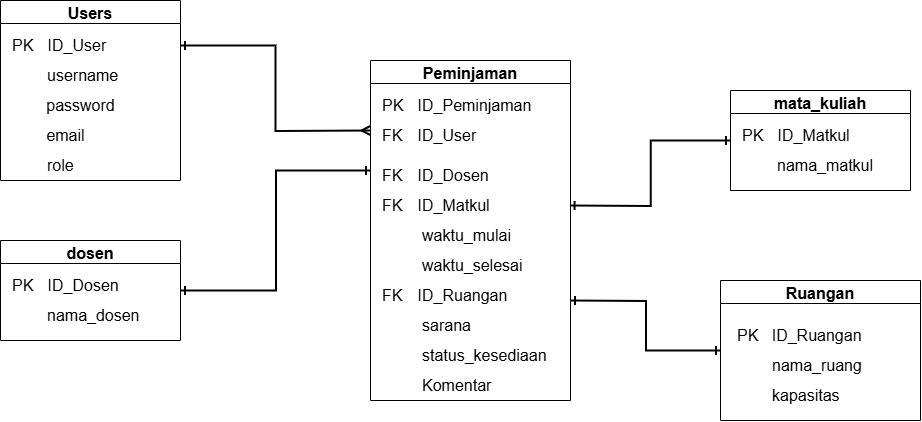

The diagram above was exported from draw.io. Its source (the exported page's mxGraphModel, read from the mxfile embedded in the PNG):
<mxGraphModel dx="1833" dy="803" grid="1" gridSize="10" guides="1" tooltips="1" connect="1" arrows="1" fold="1" page="1" pageScale="1" pageWidth="827" pageHeight="1169" math="0" shadow="0">
  <root>
    <mxCell id="WIyWlLk6GJQsqaUBKTNV-0" />
    <mxCell id="WIyWlLk6GJQsqaUBKTNV-1" parent="WIyWlLk6GJQsqaUBKTNV-0" />
    <mxCell id="J6UyhVMt4-8NxvLrjZvy-10" value="Users" style="swimlane;fontSize=16;labelBackgroundColor=default;" parent="WIyWlLk6GJQsqaUBKTNV-1" vertex="1">
      <mxGeometry x="20" y="70" width="180" height="180" as="geometry" />
    </mxCell>
    <mxCell id="J6UyhVMt4-8NxvLrjZvy-13" value="&lt;font style=&quot;font-size: 16px;&quot;&gt;PK&lt;span style=&quot;white-space: pre;&quot;&gt;&#09;&lt;/span&gt;ID_User&lt;/font&gt;" style="text;html=1;align=left;verticalAlign=middle;resizable=0;points=[];autosize=1;strokeColor=none;fillColor=none;fontSize=14;" parent="J6UyhVMt4-8NxvLrjZvy-10" vertex="1">
      <mxGeometry x="10" y="30" width="120" height="30" as="geometry" />
    </mxCell>
    <mxCell id="J6UyhVMt4-8NxvLrjZvy-16" value="&lt;font style=&quot;font-size: 16px;&quot;&gt;username&lt;/font&gt;" style="text;html=1;align=left;verticalAlign=middle;resizable=0;points=[];autosize=1;strokeColor=none;fillColor=none;" parent="J6UyhVMt4-8NxvLrjZvy-10" vertex="1">
      <mxGeometry x="45" y="60" width="90" height="30" as="geometry" />
    </mxCell>
    <mxCell id="J6UyhVMt4-8NxvLrjZvy-19" value="email" style="text;html=1;align=center;verticalAlign=middle;resizable=0;points=[];autosize=1;strokeColor=none;fillColor=none;fontSize=16;" parent="J6UyhVMt4-8NxvLrjZvy-10" vertex="1">
      <mxGeometry x="35" y="120" width="60" height="30" as="geometry" />
    </mxCell>
    <mxCell id="J6UyhVMt4-8NxvLrjZvy-20" value="password" style="text;html=1;align=center;verticalAlign=middle;resizable=0;points=[];autosize=1;strokeColor=none;fillColor=none;fontSize=16;" parent="J6UyhVMt4-8NxvLrjZvy-10" vertex="1">
      <mxGeometry x="35" y="90" width="90" height="30" as="geometry" />
    </mxCell>
    <mxCell id="J6UyhVMt4-8NxvLrjZvy-91" value="role" style="text;html=1;align=left;verticalAlign=middle;resizable=0;points=[];autosize=1;strokeColor=none;fillColor=none;fontSize=16;" parent="J6UyhVMt4-8NxvLrjZvy-10" vertex="1">
      <mxGeometry x="45" y="150" width="50" height="30" as="geometry" />
    </mxCell>
    <mxCell id="J6UyhVMt4-8NxvLrjZvy-99" style="edgeStyle=orthogonalEdgeStyle;rounded=0;orthogonalLoop=1;jettySize=auto;html=1;entryX=0;entryY=0.5;entryDx=0;entryDy=0;startArrow=ERone;startFill=0;endArrow=ERone;endFill=0;strokeWidth=2;" parent="WIyWlLk6GJQsqaUBKTNV-1" target="J6UyhVMt4-8NxvLrjZvy-29" edge="1">
      <mxGeometry relative="1" as="geometry">
        <mxPoint x="590" y="370" as="sourcePoint" />
      </mxGeometry>
    </mxCell>
    <mxCell id="J6UyhVMt4-8NxvLrjZvy-21" value="Peminjaman" style="swimlane;fontSize=16;labelBackgroundColor=default;startSize=23;" parent="WIyWlLk6GJQsqaUBKTNV-1" vertex="1">
      <mxGeometry x="390" y="130" width="200" height="340" as="geometry" />
    </mxCell>
    <mxCell id="J6UyhVMt4-8NxvLrjZvy-22" value="&lt;font style=&quot;font-size: 16px;&quot;&gt;PK&lt;span style=&quot;white-space: pre;&quot;&gt;&#09;&lt;/span&gt;ID_Peminjaman&lt;/font&gt;" style="text;html=1;align=left;verticalAlign=middle;resizable=0;points=[];autosize=1;strokeColor=none;fillColor=none;fontSize=14;" parent="J6UyhVMt4-8NxvLrjZvy-21" vertex="1">
      <mxGeometry x="10" y="30" width="170" height="30" as="geometry" />
    </mxCell>
    <mxCell id="J6UyhVMt4-8NxvLrjZvy-23" value="&lt;font style=&quot;font-size: 16px;&quot;&gt;FK&lt;span style=&quot;white-space: pre;&quot;&gt;&#09;&lt;/span&gt;ID_Dosen&lt;/font&gt;" style="text;html=1;align=left;verticalAlign=middle;resizable=0;points=[];autosize=1;strokeColor=none;fillColor=none;" parent="J6UyhVMt4-8NxvLrjZvy-21" vertex="1">
      <mxGeometry x="10" y="100" width="130" height="30" as="geometry" />
    </mxCell>
    <mxCell id="J6UyhVMt4-8NxvLrjZvy-24" value="&lt;div&gt;FK&lt;span style=&quot;white-space: pre;&quot;&gt;&#09;&lt;/span&gt;ID_Matkul&lt;/div&gt;" style="text;html=1;align=left;verticalAlign=middle;resizable=0;points=[];autosize=1;strokeColor=none;fillColor=none;fontSize=16;" parent="J6UyhVMt4-8NxvLrjZvy-21" vertex="1">
      <mxGeometry x="10" y="130" width="130" height="30" as="geometry" />
    </mxCell>
    <mxCell id="J6UyhVMt4-8NxvLrjZvy-25" value="waktu_mulai" style="text;html=1;align=left;verticalAlign=middle;resizable=0;points=[];autosize=1;strokeColor=none;fillColor=none;fontSize=16;" parent="J6UyhVMt4-8NxvLrjZvy-21" vertex="1">
      <mxGeometry x="50" y="160" width="110" height="30" as="geometry" />
    </mxCell>
    <mxCell id="J6UyhVMt4-8NxvLrjZvy-27" value="waktu_selesai" style="text;html=1;align=left;verticalAlign=middle;resizable=0;points=[];autosize=1;strokeColor=none;fillColor=none;fontSize=16;" parent="J6UyhVMt4-8NxvLrjZvy-21" vertex="1">
      <mxGeometry x="50" y="190" width="120" height="30" as="geometry" />
    </mxCell>
    <mxCell id="J6UyhVMt4-8NxvLrjZvy-28" value="FK&lt;span style=&quot;white-space: pre;&quot;&gt;&#09;&lt;/span&gt;ID_Ruangan" style="text;html=1;align=left;verticalAlign=middle;resizable=0;points=[];autosize=1;strokeColor=none;fillColor=none;fontSize=16;" parent="J6UyhVMt4-8NxvLrjZvy-21" vertex="1">
      <mxGeometry x="10" y="220" width="150" height="30" as="geometry" />
    </mxCell>
    <mxCell id="J6UyhVMt4-8NxvLrjZvy-93" value="sarana" style="text;html=1;align=left;verticalAlign=middle;resizable=0;points=[];autosize=1;strokeColor=none;fillColor=none;fontSize=16;" parent="J6UyhVMt4-8NxvLrjZvy-21" vertex="1">
      <mxGeometry x="50" y="250" width="70" height="30" as="geometry" />
    </mxCell>
    <mxCell id="J6UyhVMt4-8NxvLrjZvy-35" value="status_kesediaan" style="text;html=1;align=left;verticalAlign=middle;resizable=0;points=[];autosize=1;strokeColor=none;fillColor=none;fontSize=16;" parent="J6UyhVMt4-8NxvLrjZvy-21" vertex="1">
      <mxGeometry x="50" y="280" width="150" height="30" as="geometry" />
    </mxCell>
    <mxCell id="J6UyhVMt4-8NxvLrjZvy-96" value="&lt;font style=&quot;font-size: 16px;&quot;&gt;FK&lt;span style=&quot;white-space: pre;&quot;&gt;&#09;&lt;/span&gt;ID_User&lt;/font&gt;" style="text;html=1;align=left;verticalAlign=middle;resizable=0;points=[];autosize=1;strokeColor=none;fillColor=none;fontSize=14;" parent="J6UyhVMt4-8NxvLrjZvy-21" vertex="1">
      <mxGeometry x="10" y="60" width="120" height="30" as="geometry" />
    </mxCell>
    <mxCell id="uDEBsZMRAvoWFLKwoejJ-16" value="Komentar" style="text;html=1;align=left;verticalAlign=middle;resizable=0;points=[];autosize=1;strokeColor=none;fillColor=none;fontSize=16;" parent="J6UyhVMt4-8NxvLrjZvy-21" vertex="1">
      <mxGeometry x="50" y="310" width="90" height="30" as="geometry" />
    </mxCell>
    <mxCell id="J6UyhVMt4-8NxvLrjZvy-29" value="Ruangan" style="swimlane;fontSize=16;labelBackgroundColor=default;" parent="WIyWlLk6GJQsqaUBKTNV-1" vertex="1">
      <mxGeometry x="740" y="350" width="200" height="140" as="geometry" />
    </mxCell>
    <mxCell id="J6UyhVMt4-8NxvLrjZvy-30" value="&lt;font style=&quot;font-size: 16px;&quot;&gt;PK&amp;nbsp; &amp;nbsp;ID_Ruangan&lt;/font&gt;" style="text;html=1;align=left;verticalAlign=middle;resizable=0;points=[];autosize=1;strokeColor=none;fillColor=none;fontSize=14;" parent="J6UyhVMt4-8NxvLrjZvy-29" vertex="1">
      <mxGeometry x="15" y="40" width="150" height="30" as="geometry" />
    </mxCell>
    <mxCell id="J6UyhVMt4-8NxvLrjZvy-31" value="&lt;font style=&quot;font-size: 16px;&quot;&gt;nama_ruang&lt;/font&gt;" style="text;html=1;align=left;verticalAlign=middle;resizable=0;points=[];autosize=1;strokeColor=none;fillColor=none;" parent="J6UyhVMt4-8NxvLrjZvy-29" vertex="1">
      <mxGeometry x="50" y="70" width="110" height="30" as="geometry" />
    </mxCell>
    <mxCell id="J6UyhVMt4-8NxvLrjZvy-32" value="&lt;div&gt;kapasitas&lt;/div&gt;" style="text;html=1;align=left;verticalAlign=middle;resizable=0;points=[];autosize=1;strokeColor=none;fillColor=none;fontSize=16;" parent="J6UyhVMt4-8NxvLrjZvy-29" vertex="1">
      <mxGeometry x="50" y="100" width="90" height="30" as="geometry" />
    </mxCell>
    <mxCell id="uDEBsZMRAvoWFLKwoejJ-0" value="dosen" style="swimlane;fontSize=16;labelBackgroundColor=default;" parent="WIyWlLk6GJQsqaUBKTNV-1" vertex="1">
      <mxGeometry x="20" y="310" width="180" height="100" as="geometry" />
    </mxCell>
    <mxCell id="uDEBsZMRAvoWFLKwoejJ-1" value="&lt;font style=&quot;font-size: 16px;&quot;&gt;PK&lt;span style=&quot;white-space: pre;&quot;&gt;&#09;&lt;/span&gt;ID_Dosen&lt;/font&gt;" style="text;html=1;align=left;verticalAlign=middle;resizable=0;points=[];autosize=1;strokeColor=none;fillColor=none;fontSize=14;" parent="uDEBsZMRAvoWFLKwoejJ-0" vertex="1">
      <mxGeometry x="10" y="30" width="130" height="30" as="geometry" />
    </mxCell>
    <mxCell id="uDEBsZMRAvoWFLKwoejJ-2" value="&lt;font style=&quot;font-size: 16px;&quot;&gt;nama_dosen&lt;/font&gt;" style="text;html=1;align=left;verticalAlign=middle;resizable=0;points=[];autosize=1;strokeColor=none;fillColor=none;" parent="uDEBsZMRAvoWFLKwoejJ-0" vertex="1">
      <mxGeometry x="45" y="60" width="120" height="30" as="geometry" />
    </mxCell>
    <mxCell id="uDEBsZMRAvoWFLKwoejJ-6" value="mata_kuliah" style="swimlane;fontSize=16;labelBackgroundColor=default;" parent="WIyWlLk6GJQsqaUBKTNV-1" vertex="1">
      <mxGeometry x="750" y="160" width="180" height="100" as="geometry" />
    </mxCell>
    <mxCell id="uDEBsZMRAvoWFLKwoejJ-7" value="&lt;font style=&quot;font-size: 16px;&quot;&gt;PK&lt;span style=&quot;white-space: pre;&quot;&gt;&#09;&lt;/span&gt;ID_Matkul&lt;/font&gt;" style="text;html=1;align=left;verticalAlign=middle;resizable=0;points=[];autosize=1;strokeColor=none;fillColor=none;fontSize=14;" parent="uDEBsZMRAvoWFLKwoejJ-6" vertex="1">
      <mxGeometry x="10" y="30" width="130" height="30" as="geometry" />
    </mxCell>
    <mxCell id="uDEBsZMRAvoWFLKwoejJ-8" value="&lt;font style=&quot;font-size: 16px;&quot;&gt;nama_matkul&lt;/font&gt;" style="text;html=1;align=left;verticalAlign=middle;resizable=0;points=[];autosize=1;strokeColor=none;fillColor=none;" parent="uDEBsZMRAvoWFLKwoejJ-6" vertex="1">
      <mxGeometry x="45" y="60" width="120" height="30" as="geometry" />
    </mxCell>
    <mxCell id="er5x_GUcea1Ui-TWqimO-0" value="" style="edgeStyle=elbowEdgeStyle;fontSize=12;html=1;endArrow=ERone;startArrow=ERone;rounded=0;exitX=1;exitY=0.5;exitDx=0;exitDy=0;fillColor=#000000;strokeWidth=2;endFill=0;startFill=0;" edge="1" parent="WIyWlLk6GJQsqaUBKTNV-1">
      <mxGeometry width="100" height="100" relative="1" as="geometry">
        <mxPoint x="200" y="360" as="sourcePoint" />
        <mxPoint x="390" y="240" as="targetPoint" />
      </mxGeometry>
    </mxCell>
    <mxCell id="GBm7DEpPTDWND5BDnZmU-0" style="edgeStyle=orthogonalEdgeStyle;rounded=0;orthogonalLoop=1;jettySize=auto;html=1;entryX=0;entryY=0.5;entryDx=0;entryDy=0;startArrow=ERone;startFill=0;endArrow=ERone;endFill=0;strokeWidth=2;" edge="1" parent="WIyWlLk6GJQsqaUBKTNV-1" target="uDEBsZMRAvoWFLKwoejJ-6">
      <mxGeometry relative="1" as="geometry">
        <mxPoint x="589.57" y="275" as="sourcePoint" />
        <mxPoint x="739.57" y="325" as="targetPoint" />
      </mxGeometry>
    </mxCell>
    <mxCell id="mXcC9R9dA8uQWKPiZDab-0" style="edgeStyle=orthogonalEdgeStyle;rounded=0;orthogonalLoop=1;jettySize=auto;html=1;endArrow=ERmany;endFill=0;startArrow=ERone;startFill=0;strokeWidth=2;exitX=1;exitY=0.25;exitDx=0;exitDy=0;" edge="1" parent="WIyWlLk6GJQsqaUBKTNV-1" source="J6UyhVMt4-8NxvLrjZvy-10">
      <mxGeometry relative="1" as="geometry">
        <mxPoint x="234.47" y="20" as="sourcePoint" />
        <mxPoint x="390" y="200" as="targetPoint" />
      </mxGeometry>
    </mxCell>
  </root>
</mxGraphModel>